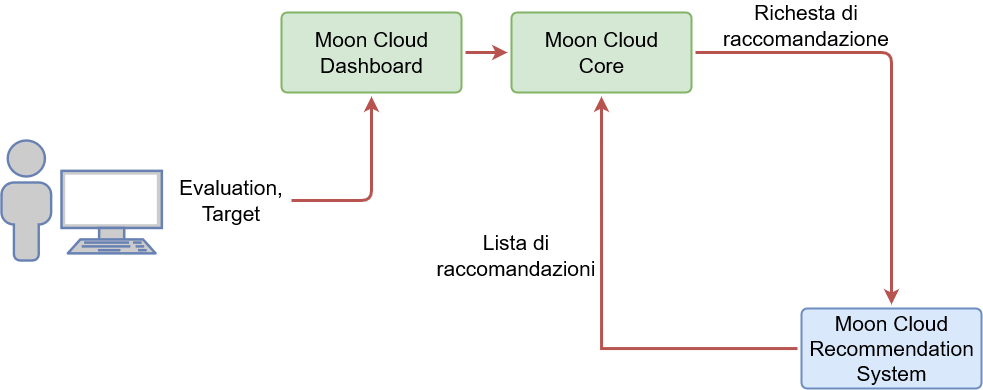

The diagram above was exported from draw.io. Its source (the exported page's mxGraphModel, read from the mxfile embedded in the PNG):
<mxGraphModel dx="-1179" dy="-301" grid="1" gridSize="10" guides="1" tooltips="1" connect="1" arrows="1" fold="1" page="1" pageScale="1" pageWidth="1100" pageHeight="850" background="#ffffff" math="0" shadow="0">
  <root>
    <mxCell id="0" />
    <mxCell id="1" parent="0" />
    <mxCell id="WfhSyS8IIaVrGLmKEmpj-17" value="&lt;div style=&quot;font-size: 21px;&quot;&gt;Moon Cloud &lt;br style=&quot;font-size: 21px;&quot;&gt;&lt;/div&gt;&lt;div style=&quot;font-size: 21px;&quot;&gt;Core&lt;br style=&quot;font-size: 21px;&quot;&gt;&lt;/div&gt;" style="rounded=1;fillColor=#d5e8d4;strokeWidth=2;html=1;strokeColor=#82b366;fontSize=21;arcSize=7;perimeterSpacing=4;" parent="1" vertex="1">
      <mxGeometry x="2780" y="1012" width="180" height="80" as="geometry" />
    </mxCell>
    <mxCell id="dSOpGlep2c0dfqeR18P5-9" style="edgeStyle=orthogonalEdgeStyle;rounded=0;orthogonalLoop=1;jettySize=auto;html=1;strokeWidth=3;fillColor=#f8cecc;strokeColor=#b85450;entryX=0.5;entryY=1;entryDx=0;entryDy=0;" parent="1" source="WfhSyS8IIaVrGLmKEmpj-22" target="WfhSyS8IIaVrGLmKEmpj-17" edge="1">
      <mxGeometry relative="1" as="geometry">
        <mxPoint x="2655" y="1108" as="targetPoint" />
      </mxGeometry>
    </mxCell>
    <mxCell id="WfhSyS8IIaVrGLmKEmpj-22" value="&lt;div style=&quot;font-size: 21px;&quot;&gt;Moon Cloud &lt;br style=&quot;font-size: 21px;&quot;&gt;&lt;/div&gt;&lt;div style=&quot;font-size: 21px;&quot;&gt;Recommendation &lt;br style=&quot;font-size: 21px;&quot;&gt;&lt;/div&gt;&lt;div style=&quot;font-size: 21px;&quot;&gt;System&lt;br style=&quot;font-size: 21px;&quot;&gt;&lt;/div&gt;" style="rounded=1;fillColor=#dae8fc;strokeWidth=2;html=1;strokeColor=#6c8ebf;fontSize=21;arcSize=7;perimeterSpacing=4;" parent="1" vertex="1">
      <mxGeometry x="3070" y="1308" width="180" height="80" as="geometry" />
    </mxCell>
    <mxCell id="WfhSyS8IIaVrGLmKEmpj-32" value="&lt;div style=&quot;font-size: 21px;&quot;&gt;Moon Cloud&lt;/div&gt;&lt;div style=&quot;font-size: 21px;&quot;&gt;Dashboard&lt;br style=&quot;font-size: 21px;&quot;&gt;&lt;/div&gt;" style="rounded=1;fillColor=#d5e8d4;strokeWidth=2;html=1;strokeColor=#82b366;fontSize=21;arcSize=7;perimeterSpacing=4;" parent="1" vertex="1">
      <mxGeometry x="2550" y="1012" width="180" height="80" as="geometry" />
    </mxCell>
    <mxCell id="dSOpGlep2c0dfqeR18P5-2" value="" style="endArrow=classic;html=1;fillColor=#f8cecc;strokeColor=#b85450;strokeWidth=3;exitX=1;exitY=0.5;exitDx=0;exitDy=0;entryX=0.5;entryY=1;entryDx=0;entryDy=0;" parent="1" target="WfhSyS8IIaVrGLmKEmpj-32" edge="1" source="dSOpGlep2c0dfqeR18P5-4">
      <mxGeometry width="50" height="50" relative="1" as="geometry">
        <mxPoint x="2580" y="1200" as="sourcePoint" />
        <mxPoint x="2640" y="1130" as="targetPoint" />
        <Array as="points">
          <mxPoint x="2640" y="1200" />
        </Array>
      </mxGeometry>
    </mxCell>
    <mxCell id="dSOpGlep2c0dfqeR18P5-4" value="Evaluation, Target" style="text;html=1;strokeColor=none;fillColor=none;align=center;verticalAlign=middle;whiteSpace=wrap;rounded=0;fontSize=21;" parent="1" vertex="1">
      <mxGeometry x="2440" y="1180.87" width="120" height="38.25" as="geometry" />
    </mxCell>
    <mxCell id="dSOpGlep2c0dfqeR18P5-6" value="" style="endArrow=classic;html=1;fillColor=#f8cecc;strokeColor=#b85450;exitX=1;exitY=0.5;exitDx=0;exitDy=0;entryX=0;entryY=0.5;entryDx=0;entryDy=0;strokeWidth=3;" parent="1" source="WfhSyS8IIaVrGLmKEmpj-32" target="WfhSyS8IIaVrGLmKEmpj-17" edge="1">
      <mxGeometry width="50" height="50" relative="1" as="geometry">
        <mxPoint x="2750" y="1113.75" as="sourcePoint" />
        <mxPoint x="2586" y="1122" as="targetPoint" />
      </mxGeometry>
    </mxCell>
    <mxCell id="dSOpGlep2c0dfqeR18P5-7" value="" style="endArrow=classic;html=1;fillColor=#f8cecc;strokeColor=#b85450;exitX=1;exitY=0.5;exitDx=0;exitDy=0;strokeWidth=3;entryX=0.5;entryY=0;entryDx=0;entryDy=0;" parent="1" source="WfhSyS8IIaVrGLmKEmpj-17" target="WfhSyS8IIaVrGLmKEmpj-22" edge="1">
      <mxGeometry width="50" height="50" relative="1" as="geometry">
        <mxPoint x="2760" y="1079.75" as="sourcePoint" />
        <mxPoint x="3175" y="1070" as="targetPoint" />
        <Array as="points">
          <mxPoint x="3160" y="1052" />
        </Array>
      </mxGeometry>
    </mxCell>
    <mxCell id="dSOpGlep2c0dfqeR18P5-17" value="" style="fontColor=#0066CC;verticalAlign=top;verticalLabelPosition=bottom;labelPosition=center;align=center;html=1;outlineConnect=0;fillColor=#CCCCCC;strokeColor=#6881B3;gradientColor=none;gradientDirection=north;strokeWidth=2;shape=mxgraph.networks.terminal;" parent="1" vertex="1">
      <mxGeometry x="2330" y="1170.37" width="100.35" height="82.5" as="geometry" />
    </mxCell>
    <mxCell id="dSOpGlep2c0dfqeR18P5-18" value="" style="fontColor=#0066CC;verticalAlign=top;verticalLabelPosition=bottom;labelPosition=center;align=center;html=1;outlineConnect=0;fillColor=#CCCCCC;strokeColor=#6881B3;gradientColor=none;gradientDirection=north;strokeWidth=2;shape=mxgraph.networks.user_male;" parent="1" vertex="1">
      <mxGeometry x="2270" y="1140" width="49.65" height="120" as="geometry" />
    </mxCell>
    <mxCell id="1FBIoO7ZSeQd9kj5mWV7-1" value="Lista di raccomandazioni" style="text;html=1;strokeColor=none;fillColor=none;align=center;verticalAlign=middle;whiteSpace=wrap;rounded=0;fontSize=21;" vertex="1" parent="1">
      <mxGeometry x="2700" y="1230" width="170" height="50" as="geometry" />
    </mxCell>
    <mxCell id="1FBIoO7ZSeQd9kj5mWV7-2" value="Richesta di raccomandazione" style="text;html=1;strokeColor=none;fillColor=none;align=center;verticalAlign=middle;whiteSpace=wrap;rounded=0;fontSize=21;" vertex="1" parent="1">
      <mxGeometry x="2990" y="1000" width="170" height="50" as="geometry" />
    </mxCell>
  </root>
</mxGraphModel>